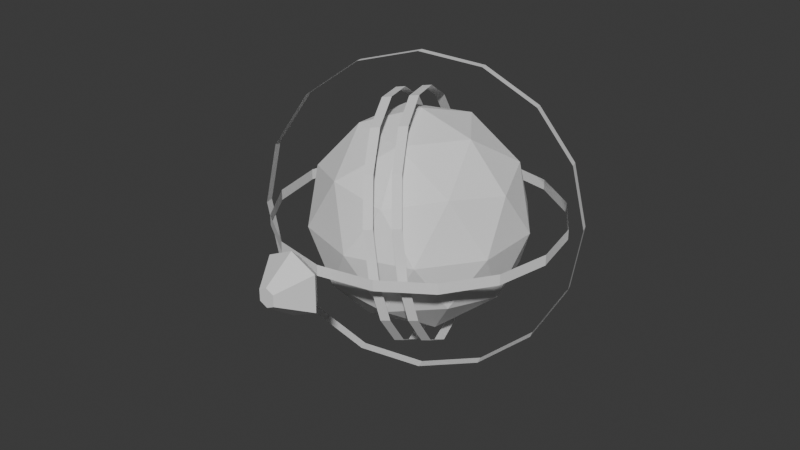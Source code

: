 # Source: OrbEnemy.blend  (saved by Blender 4.0.36; exported with 4.5.12 LTS)
import bpy
from mathutils import Matrix  # noqa: F401  (used for matrix-valued properties, if any)

bpy.ops.wm.read_factory_settings(use_empty=True)
scene = bpy.context.scene
scene.name = 'Scene'

# ---- collections
col_collection = bpy.data.collections.new('Collection'); scene.collection.children.link(col_collection)

# ---- world
world_world = bpy.data.worlds.new('World'); scene.world = world_world
world_world.use_nodes = True; world_world.node_tree.nodes.clear()
_N = world_world.node_tree.nodes; _L = world_world.node_tree.links
n0 = _N.new('ShaderNodeOutputWorld'); n0.name = 'World Output'; n0.location = (300, 300)
n1 = _N.new('ShaderNodeBackground'); n1.name = 'Background'; n1.location = (10, 300)
n1.inputs[0].default_value = (0.05088, 0.05088, 0.05088, 1.0)
_L.new(n1.outputs[0], n0.inputs[0])
n0.is_active_output = True
world_world.color = (0.05088, 0.05088, 0.05088)
world_world.use_sun_shadow = False
world_world.sun_shadow_jitter_overblur = 0.0

# ---- meshes
me_icosphere = bpy.data.meshes.new('Icosphere')
me_icosphere.from_pydata([(0.0, 0.0, -1.0), (0.7236, -0.5257, -0.4472), (-0.2764, -0.8506, -0.4472), (-0.8944, 0.0, -0.4472), (-0.2764, 0.8506, -0.4472), (0.7236, 0.5257, -0.4472), (0.2764, -0.8506, 0.4472), (-0.7236, -0.5257, 0.4472), (-0.7236, 0.5257, 0.4472), (0.2764, 0.8506, 0.4472), (0.8944, 0.0, 0.4472), (0.0, 0.0, 1.0), (-0.1625, -0.5, -0.8507), (0.4253, -0.309, -0.8507), (0.2629, -0.809, -0.5257), (0.8506, 0.0, -0.5257), (0.4253, 0.309, -0.8507), (-0.5257, 0.0, -0.8507), (-0.6882, -0.5, -0.5257), (-0.1625, 0.5, -0.8507), (-0.6882, 0.5, -0.5257), (0.2629, 0.809, -0.5257), (0.9511, -0.309, 0.0), (0.9511, 0.309, 0.0), (0.0, -1.0, 0.0), (0.5878, -0.809, 0.0), (-0.9511, -0.309, 0.0), (-0.5878, -0.809, 0.0), (-0.5878, 0.809, 0.0), (-0.9511, 0.309, 0.0), (0.5878, 0.809, 0.0), (0.0, 1.0, 0.0), (0.6882, -0.5, 0.5257), (-0.2629, -0.809, 0.5257), (-0.8506, 0.0, 0.5257), (-0.2629, 0.809, 0.5257), (0.6882, 0.5, 0.5257), (0.1625, -0.5, 0.8507), (0.5257, 0.0, 0.8507), (-0.4253, -0.309, 0.8507), (-0.4253, 0.309, 0.8507), (0.1625, 0.5, 0.8507)], [], [(0, 13, 12), (1, 13, 15), (0, 12, 17), (0, 17, 19), (0, 19, 16), (1, 15, 22), (2, 14, 24), (3, 18, 26), (4, 20, 28), (5, 21, 30), (1, 22, 25), (2, 24, 27), (3, 26, 29), (4, 28, 31), (5, 30, 23), (6, 32, 37), (7, 33, 39), (8, 34, 40), (9, 35, 41), (10, 36, 38), (38, 41, 11), (38, 36, 41), (36, 9, 41), (41, 40, 11), (41, 35, 40), (35, 8, 40), (40, 39, 11), (40, 34, 39), (34, 7, 39), (39, 37, 11), (39, 33, 37), (33, 6, 37), (37, 38, 11), (37, 32, 38), (32, 10, 38), (23, 36, 10), (23, 30, 36), (30, 9, 36), (31, 35, 9), (31, 28, 35), (28, 8, 35), (29, 34, 8), (29, 26, 34), (26, 7, 34), (27, 33, 7), (27, 24, 33), (24, 6, 33), (25, 32, 6), (25, 22, 32), (22, 10, 32), (30, 31, 9), (30, 21, 31), (21, 4, 31), (28, 29, 8), (28, 20, 29), (20, 3, 29), (26, 27, 7), (26, 18, 27), (18, 2, 27), (24, 25, 6), (24, 14, 25), (14, 1, 25), (22, 23, 10), (22, 15, 23), (15, 5, 23), (16, 21, 5), (16, 19, 21), (19, 4, 21), (19, 20, 4), (19, 17, 20), (17, 3, 20), (17, 18, 3), (17, 12, 18), (12, 2, 18), (15, 16, 5), (15, 13, 16), (13, 0, 16), (12, 14, 2), (12, 13, 14), (13, 1, 14)])
_k = set([(0, 12), (0, 13), (0, 16), (0, 17), (0, 19), (1, 13), (1, 14), (1, 15), (1, 22), (1, 25), (2, 12), (2, 14), (2, 18), (2, 24), (2, 27), (3, 17), (3, 18), (3, 20), (3, 26), (3, 29), (4, 19), (4, 20), (4, 21), (4, 28), (4, 31), (5, 15), (5, 16), (5, 21), (5, 23), (5, 30), (6, 24), (6, 25), (6, 32), (6, 33), (6, 37), (7, 26), (7, 27), (7, 33), (7, 34), (7, 39), (8, 28), (8, 29), (8, 34), (8, 35), (8, 40), (9, 30), (9, 31), (9, 35), (9, 36), (9, 41), (10, 22), (10, 23), (10, 32), (10, 36), (10, 38), (11, 37), (11, 38), (11, 39), (11, 40), (11, 41), (12, 13), (12, 14), (12, 17), (12, 18), (13, 14), (13, 15), (13, 16), (14, 24), (14, 25), (15, 16), (15, 22), (15, 23), (16, 19), (16, 21), (17, 18), (17, 19), (17, 20), (18, 26), (18, 27), (19, 20), (19, 21), (20, 28), (20, 29), (21, 30), (21, 31), (22, 23), (22, 25), (22, 32), (23, 30), (23, 36), (24, 25), (24, 27), (24, 33), (25, 32), (26, 27), (26, 29), (26, 34), (27, 33), (28, 29), (28, 31), (28, 35), (29, 34), (30, 31), (30, 36), (31, 35), (32, 37), (32, 38), (33, 37), (33, 39), (34, 39), (34, 40), (35, 40), (35, 41), (36, 38), (36, 41), (37, 38), (37, 39), (38, 41), (39, 40), (40, 41)])
me_icosphere.attributes.new('sharp_edge', 'BOOLEAN', 'EDGE').data.foreach_set('value', [ (min(e.vertices), max(e.vertices)) in _k for e in me_icosphere.edges])
_uv = me_icosphere.uv_layers.new(name='UVMap')
_uv.uv.foreach_set('vector', [0.6376, 0.3846, 0.559, 0.4385, 0.559, 0.3307, 0.3829, 0.6044, 0.4615, 0.5505, 0.4615, 0.6582, 0.6376, 0.05494, 0.559, 0.1088, 0.559, 0.001064, 0.6376, 0.1648, 0.559, 0.2187, 0.559, 0.1109, 0.9106, 0.3161, 0.8218, 0.2818, 0.9106, 0.2208, 0.6398, 0.2208, 0.7286, 0.2552, 0.6398, 0.3161, 0.3829, 0.6604, 0.4717, 0.6947, 0.3829, 0.7557, 0.2682, 0.7578, 0.3571, 0.7922, 0.2682, 0.8531, 0.4636, 0.4945, 0.5422, 0.4406, 0.5422, 0.5484, 0.001064, 0.4945, 0.07966, 0.4406, 0.07966, 0.5484, 0.7139, 0.4406, 0.7139, 0.5359, 0.625, 0.475, 0.5443, 0.5505, 0.6332, 0.5849, 0.5443, 0.6458, 0.2558, 0.6044, 0.1772, 0.6582, 0.1772, 0.5505, 0.5443, 0.4945, 0.6229, 0.4406, 0.6229, 0.5484, 0.6398, 0.001064, 0.7286, 0.03543, 0.6398, 0.09635, 0.2682, 0.7557, 0.2682, 0.6604, 0.3571, 0.7213, 0.8196, 0.3161, 0.7308, 0.2818, 0.8196, 0.2208, 0.8152, 0.8406, 0.7263, 0.8063, 0.8152, 0.7453, 0.07966, 0.6044, 0.001064, 0.6582, 0.001064, 0.5505, 0.9106, 0.3307, 0.9106, 0.426, 0.8218, 0.3651, 0.8152, 0.8771, 0.7263, 0.938, 0.7263, 0.8427, 0.001064, 0.2747, 0.09438, 0.2208, 0.09438, 0.3286, 0.8152, 0.7088, 0.7263, 0.7432, 0.7263, 0.6479, 0.2661, 0.9505, 0.1772, 0.8896, 0.2661, 0.8552, 0.4762, 0.05494, 0.3829, 0.1088, 0.3829, 0.001064, 0.8196, 0.06199, 0.7308, 0.09635, 0.7308, 0.001064, 0.9062, 0.8771, 0.8173, 0.938, 0.8173, 0.8427, 0.4762, 0.1109, 0.4762, 0.2187, 0.3829, 0.1648, 0.08994, 0.8187, 0.001064, 0.8531, 0.001064, 0.7578, 0.6353, 0.8427, 0.7242, 0.9037, 0.6353, 0.938, 0.001064, 0.4385, 0.001064, 0.3307, 0.09438, 0.3846, 0.8173, 0.6458, 0.8173, 0.5505, 0.9062, 0.5849, 0.6376, 0.2208, 0.6376, 0.3286, 0.559, 0.2747, 0.09651, 0.3286, 0.09651, 0.2208, 0.1898, 0.2747, 0.8218, 0.2062, 0.8218, 0.1109, 0.9106, 0.1453, 0.9062, 0.7797, 0.8173, 0.8406, 0.8173, 0.7453, 0.09651, 0.001064, 0.1898, 0.05494, 0.09651, 0.1088, 0.6332, 0.7088, 0.5443, 0.7432, 0.5443, 0.6479, 0.8959, 0.475, 0.807, 0.5359, 0.807, 0.4406, 0.2874, 0.2187, 0.2874, 0.1109, 0.3807, 0.1648, 0.8173, 0.6823, 0.9062, 0.6479, 0.9062, 0.7432, 0.6398, 0.1109, 0.7286, 0.1719, 0.6398, 0.2062, 0.1898, 0.1648, 0.09651, 0.2187, 0.09651, 0.1109, 0.4783, 0.3307, 0.5569, 0.3846, 0.4783, 0.4385, 0.5569, 0.1109, 0.5569, 0.2187, 0.4783, 0.1648, 0.2874, 0.1088, 0.2874, 0.001064, 0.3807, 0.05494, 0.8152, 0.5505, 0.8152, 0.6458, 0.7263, 0.6114, 0.366, 0.4406, 0.366, 0.5484, 0.2874, 0.4945, 0.001064, 0.1648, 0.09438, 0.1109, 0.09438, 0.2187, 0.6332, 0.7453, 0.6332, 0.8406, 0.5443, 0.8063, 0.08994, 0.6947, 0.001064, 0.7557, 0.001064, 0.6604, 0.2874, 0.2208, 0.3807, 0.2747, 0.2874, 0.3286, 0.8049, 0.5015, 0.716, 0.5359, 0.716, 0.4406, 0.1772, 0.5484, 0.1772, 0.4406, 0.2558, 0.4945, 0.192, 0.1088, 0.192, 0.001064, 0.2853, 0.05494, 0.3829, 0.4406, 0.4615, 0.4945, 0.3829, 0.5484, 0.7242, 0.6458, 0.6353, 0.5849, 0.7242, 0.5505, 0.192, 0.1109, 0.2853, 0.1648, 0.192, 0.2187, 0.09651, 0.4406, 0.1751, 0.4945, 0.09651, 0.5484, 0.5569, 0.2208, 0.5569, 0.3286, 0.4783, 0.2747, 0.001064, 0.1088, 0.001064, 0.001064, 0.09438, 0.05494, 0.4783, 0.001064, 0.5569, 0.05494, 0.4783, 0.1088, 0.258, 0.6582, 0.258, 0.5505, 0.3366, 0.6044, 0.192, 0.3286, 0.192, 0.2208, 0.2853, 0.2747, 0.6398, 0.3651, 0.7286, 0.3307, 0.7286, 0.426, 0.6353, 0.7453, 0.7242, 0.8062, 0.6353, 0.8406, 0.1898, 0.3846, 0.09651, 0.4385, 0.09651, 0.3307, 0.7308, 0.426, 0.7308, 0.3307, 0.8196, 0.3651, 0.8196, 0.2062, 0.7308, 0.1453, 0.8196, 0.1109, 0.3807, 0.3307, 0.3807, 0.4385, 0.2874, 0.3846, 0.3829, 0.8531, 0.3829, 0.7578, 0.4717, 0.7922, 0.9106, 0.03543, 0.8218, 0.09635, 0.8218, 0.001064, 0.3829, 0.3307, 0.4762, 0.3846, 0.3829, 0.4385, 0.2661, 0.7213, 0.1772, 0.7557, 0.1772, 0.6604, 0.1772, 0.8187, 0.2661, 0.7578, 0.2661, 0.8531, 0.3829, 0.3286, 0.3829, 0.2208, 0.4762, 0.2747, 0.5443, 0.938, 0.5443, 0.8427, 0.6332, 0.8771, 0.6353, 0.6479, 0.7242, 0.7088, 0.6353, 0.7432, 0.192, 0.3307, 0.2853, 0.3846, 0.192, 0.4385, 0.09651, 0.5505, 0.1751, 0.6044, 0.09651, 0.6582])
me_icosphere.update()
me_circle = bpy.data.meshes.new('Circle')
me_circle.from_pydata([(-6.205e-09, 1.313, -0.04987), (-0.5023, 1.213, -0.04987), (-0.9281, 0.9281, -0.04987), (-1.213, 0.5023, -0.04987), (-1.313, 1.389e-09, -0.04987), (-1.213, -0.5023, -0.04987), (-0.9281, -0.9281, -0.04987), (-0.5023, -1.213, -0.04987), (-6.205e-09, -1.313, -0.04987), (0.5023, -1.213, -0.04987), (0.9281, -0.9281, -0.04987), (1.213, -0.5023, -0.04987), (1.313, 1.389e-09, -0.04987), (1.213, 0.5023, -0.04987), (0.9281, 0.9281, -0.04987), (0.5023, 1.213, -0.04987), (-6.205e-09, 1.313, 0.04987), (-0.5023, 1.213, 0.04987), (-0.9281, 0.9281, 0.04987), (-1.213, 0.5023, 0.04987), (-1.313, 1.389e-09, 0.04987), (-1.213, -0.5023, 0.04987), (-0.9281, -0.9281, 0.04987), (-0.5023, -1.213, 0.04987), (-6.205e-09, -1.313, 0.04987), (0.5023, -1.213, 0.04987), (0.9281, -0.9281, 0.04987), (1.213, -0.5023, 0.04987), (1.313, 1.389e-09, 0.04987), (1.213, 0.5023, 0.04987), (0.9281, 0.9281, 0.04987), (0.5023, 1.213, 0.04987)], [], [(6, 7, 23, 22), (7, 8, 24, 23), (8, 9, 25, 24), (9, 10, 26, 25), (10, 11, 27, 26), (11, 12, 28, 27), (12, 13, 29, 28), (13, 14, 30, 29), (0, 1, 17, 16), (14, 15, 31, 30), (1, 2, 18, 17), (15, 0, 16, 31), (2, 3, 19, 18), (3, 4, 20, 19), (4, 5, 21, 20), (5, 6, 22, 21)])
_k = set([(0, 1), (0, 15), (0, 16), (1, 2), (1, 17), (2, 3), (2, 18), (3, 4), (3, 19), (4, 5), (4, 20), (5, 6), (5, 21), (6, 7), (6, 22), (7, 8), (7, 23), (8, 9), (8, 24), (9, 10), (9, 25), (10, 11), (10, 26), (11, 12), (11, 27), (12, 13), (12, 28), (13, 14), (13, 29), (14, 15), (14, 30), (15, 31), (16, 17), (16, 31), (17, 18), (18, 19), (19, 20), (20, 21), (21, 22), (22, 23), (23, 24), (24, 25), (25, 26), (26, 27), (27, 28), (28, 29), (29, 30), (30, 31)])
me_circle.attributes.new('sharp_edge', 'BOOLEAN', 'EDGE').data.foreach_set('value', [ (min(e.vertices), max(e.vertices)) in _k for e in me_circle.edges])
_uv = me_circle.uv_layers.new(name='UVMap')
_uv.uv.foreach_set('vector', [0.1524, 0.8415, 0.1524, 0.9299, 0.1352, 0.9299, 0.1352, 0.8415, 0.2752, 0.4406, 0.2752, 0.529, 0.258, 0.529, 0.258, 0.4406, 0.1718, 0.8415, 0.1718, 0.9299, 0.1546, 0.9299, 0.1546, 0.8415, 0.1524, 0.7509, 0.1524, 0.8393, 0.1352, 0.8393, 0.1352, 0.7509, 0.1718, 0.7509, 0.1718, 0.8393, 0.1546, 0.8393, 0.1546, 0.7509, 0.9128, 0.1994, 0.9128, 0.1109, 0.93, 0.1109, 0.93, 0.1994, 0.3559, 0.5505, 0.3559, 0.6389, 0.3387, 0.6389, 0.3387, 0.5505, 0.9128, 0.08949, 0.9128, 0.001064, 0.93, 0.001064, 0.93, 0.08949, 0.93, 0.3307, 0.93, 0.4191, 0.9128, 0.4191, 0.9128, 0.3307, 0.93, 0.2208, 0.93, 0.3093, 0.9128, 0.3093, 0.9128, 0.2208, 0.3593, 0.8462, 0.3593, 0.7578, 0.3765, 0.7578, 0.3765, 0.8462, 0.525, 0.6389, 0.525, 0.5505, 0.5422, 0.5505, 0.5422, 0.6389, 0.4863, 0.9106, 0.4863, 0.8221, 0.5035, 0.8221, 0.5035, 0.9106, 0.9346, 0.4406, 0.9346, 0.529, 0.9174, 0.529, 0.9174, 0.4406, 0.5056, 0.6389, 0.5056, 0.5505, 0.5228, 0.5505, 0.5228, 0.6389, 0.3593, 0.9368, 0.3593, 0.8483, 0.3765, 0.8483, 0.3765, 0.9368])
me_circle.update()
me_circle_001 = bpy.data.meshes.new('Circle.001')
me_circle_001.from_pydata([(-6.205e-09, 1.313, -0.04987), (-0.5023, 1.213, -0.04987), (-0.9281, 0.9281, -0.04987), (-1.213, 0.5023, -0.04987), (-1.313, 1.389e-09, -0.04987), (-1.213, -0.5023, -0.04987), (-0.9281, -0.9281, -0.04987), (-0.5023, -1.213, -0.04987), (-6.205e-09, -1.313, -0.04987), (0.5023, -1.213, -0.04987), (0.9281, -0.9281, -0.04987), (1.213, -0.5023, -0.04987), (1.313, 1.389e-09, -0.04987), (1.213, 0.5023, -0.04987), (0.9281, 0.9281, -0.04987), (0.5023, 1.213, -0.04987), (-6.205e-09, 1.313, 0.04987), (-0.5023, 1.213, 0.04987), (-0.9281, 0.9281, 0.04987), (-1.213, 0.5023, 0.04987), (-1.313, 1.389e-09, 0.04987), (-1.213, -0.5023, 0.04987), (-0.9281, -0.9281, 0.04987), (-0.5023, -1.213, 0.04987), (-6.205e-09, -1.313, 0.04987), (0.5023, -1.213, 0.04987), (0.9281, -0.9281, 0.04987), (1.213, -0.5023, 0.04987), (1.313, 1.389e-09, 0.04987), (1.213, 0.5023, 0.04987), (0.9281, 0.9281, 0.04987), (0.5023, 1.213, 0.04987)], [], [(6, 7, 23, 22), (7, 8, 24, 23), (8, 9, 25, 24), (9, 10, 26, 25), (10, 11, 27, 26), (11, 12, 28, 27), (12, 13, 29, 28), (13, 14, 30, 29), (0, 1, 17, 16), (14, 15, 31, 30), (1, 2, 18, 17), (15, 0, 16, 31), (2, 3, 19, 18), (3, 4, 20, 19), (4, 5, 21, 20), (5, 6, 22, 21)])
_k = set([(0, 1), (0, 15), (0, 16), (1, 2), (1, 17), (2, 3), (2, 18), (3, 4), (3, 19), (4, 5), (4, 20), (5, 6), (5, 21), (6, 7), (6, 22), (7, 8), (7, 23), (8, 9), (8, 24), (9, 10), (9, 25), (10, 11), (10, 26), (11, 12), (11, 27), (12, 13), (12, 28), (13, 14), (13, 29), (14, 15), (14, 30), (15, 31), (16, 17), (16, 31), (17, 18), (18, 19), (19, 20), (20, 21), (21, 22), (22, 23), (23, 24), (24, 25), (25, 26), (26, 27), (27, 28), (28, 29), (29, 30), (30, 31)])
me_circle_001.attributes.new('sharp_edge', 'BOOLEAN', 'EDGE').data.foreach_set('value', [ (min(e.vertices), max(e.vertices)) in _k for e in me_circle_001.edges])
_uv = me_circle_001.uv_layers.new(name='UVMap')
_uv.uv.foreach_set('vector', [0.2855, 0.8552, 0.2855, 0.9436, 0.2682, 0.9436, 0.2682, 0.8552, 0.5035, 0.5505, 0.5035, 0.6389, 0.4863, 0.6389, 0.4863, 0.5505, 0.3048, 0.8552, 0.3048, 0.9436, 0.2876, 0.9436, 0.2876, 0.8552, 0.5228, 0.8221, 0.5228, 0.9106, 0.5056, 0.9106, 0.5056, 0.8221, 0.5422, 0.8221, 0.5422, 0.9106, 0.525, 0.9106, 0.525, 0.8221, 0.3069, 0.9436, 0.3069, 0.8552, 0.3242, 0.8552, 0.3242, 0.9436, 0.4841, 0.5505, 0.4841, 0.6389, 0.4669, 0.6389, 0.4669, 0.5505, 0.3263, 0.9436, 0.3263, 0.8552, 0.3435, 0.8552, 0.3435, 0.9436, 0.01828, 0.8552, 0.01828, 0.9436, 0.001064, 0.9436, 0.001064, 0.8552, 0.03763, 0.8552, 0.03763, 0.9436, 0.02041, 0.9436, 0.02041, 0.8552, 0.8981, 0.529, 0.8981, 0.4406, 0.9153, 0.4406, 0.9153, 0.529, 0.358, 0.6389, 0.358, 0.5505, 0.3753, 0.5505, 0.3753, 0.6389, 0.9083, 0.6389, 0.9083, 0.5505, 0.9256, 0.5505, 0.9256, 0.6389, 0.05698, 0.8552, 0.05698, 0.9436, 0.03976, 0.9436, 0.03976, 0.8552, 0.4863, 0.7295, 0.4863, 0.641, 0.5035, 0.641, 0.5035, 0.7295, 0.05911, 0.9436, 0.05911, 0.8552, 0.07633, 0.8552, 0.07633, 0.9436])
me_circle_001.update()
me_circle_002 = bpy.data.meshes.new('Circle.002')
me_circle_002.from_pydata([(-6.205e-09, 1.313, -0.1892), (-0.5023, 1.213, -0.1892), (-0.9281, 0.9281, -0.1892), (-1.213, 0.5023, -0.1892), (-1.313, 1.389e-09, -0.1892), (-1.213, -0.5023, -0.1892), (-0.9281, -0.9281, -0.1892), (-0.5023, -1.213, -0.1892), (-6.205e-09, -1.313, -0.1892), (0.5023, -1.213, -0.1892), (0.9281, -0.9281, -0.1892), (1.213, -0.5023, -0.1892), (1.313, 1.389e-09, -0.1892), (1.213, 0.5023, -0.1892), (0.9281, 0.9281, -0.1892), (0.5023, 1.213, -0.1892), (-6.205e-09, 1.313, -0.08949), (-0.5023, 1.213, -0.08949), (-0.9281, 0.9281, -0.08949), (-1.213, 0.5023, -0.08949), (-1.313, 1.389e-09, -0.08949), (-1.213, -0.5023, -0.08949), (-0.9281, -0.9281, -0.08949), (-0.5023, -1.213, -0.08949), (-6.205e-09, -1.313, -0.08949), (0.5023, -1.213, -0.08949), (0.9281, -0.9281, -0.08949), (1.213, -0.5023, -0.08949), (1.313, 1.389e-09, -0.08949), (1.213, 0.5023, -0.08949), (0.9281, 0.9281, -0.08949), (0.5023, 1.213, -0.08949), (-1.086e-08, 1.313, 0.08949), (-0.5023, 1.213, 0.08949), (-0.9281, 0.9281, 0.08949), (-1.213, 0.5023, 0.08949), (-1.313, -6.061e-09, 0.08949), (-1.213, -0.5023, 0.08949), (-0.9281, -0.9281, 0.08949), (-0.5023, -1.213, 0.08949), (-1.086e-08, -1.313, 0.08949), (0.5023, -1.213, 0.08949), (0.9281, -0.9281, 0.08949), (1.213, -0.5023, 0.08949), (1.313, -6.061e-09, 0.08949), (1.213, 0.5023, 0.08949), (0.9281, 0.9281, 0.08949), (0.5023, 1.213, 0.08949), (-1.086e-08, 1.313, 0.1892), (-0.5023, 1.213, 0.1892), (-0.9281, 0.9281, 0.1892), (-1.213, 0.5023, 0.1892), (-1.313, -6.061e-09, 0.1892), (-1.213, -0.5023, 0.1892), (-0.9281, -0.9281, 0.1892), (-0.5023, -1.213, 0.1892), (-1.086e-08, -1.313, 0.1892), (0.5023, -1.213, 0.1892), (0.9281, -0.9281, 0.1892), (1.213, -0.5023, 0.1892), (1.313, -6.061e-09, 0.1892), (1.213, 0.5023, 0.1892), (0.9281, 0.9281, 0.1892), (0.5023, 1.213, 0.1892)], [], [(6, 7, 23, 22), (7, 8, 24, 23), (8, 9, 25, 24), (9, 10, 26, 25), (10, 11, 27, 26), (11, 12, 28, 27), (12, 13, 29, 28), (13, 14, 30, 29), (0, 1, 17, 16), (14, 15, 31, 30), (1, 2, 18, 17), (15, 0, 16, 31), (2, 3, 19, 18), (3, 4, 20, 19), (4, 5, 21, 20), (5, 6, 22, 21), (38, 39, 55, 54), (39, 40, 56, 55), (40, 41, 57, 56), (41, 42, 58, 57), (42, 43, 59, 58), (43, 44, 60, 59), (44, 45, 61, 60), (45, 46, 62, 61), (32, 33, 49, 48), (46, 47, 63, 62), (33, 34, 50, 49), (47, 32, 48, 63), (34, 35, 51, 50), (35, 36, 52, 51), (36, 37, 53, 52), (37, 38, 54, 53)])
_k = set([(0, 1), (0, 15), (0, 16), (1, 2), (1, 17), (2, 3), (2, 18), (3, 4), (3, 19), (4, 5), (4, 20), (5, 6), (5, 21), (6, 7), (6, 22), (7, 8), (7, 23), (8, 9), (8, 24), (9, 10), (9, 25), (10, 11), (10, 26), (11, 12), (11, 27), (12, 13), (12, 28), (13, 14), (13, 29), (14, 15), (14, 30), (15, 31), (16, 17), (16, 31), (17, 18), (18, 19), (19, 20), (20, 21), (21, 22), (22, 23), (23, 24), (24, 25), (25, 26), (26, 27), (27, 28), (28, 29), (29, 30), (30, 31), (32, 33), (32, 47), (32, 48), (33, 34), (33, 49), (34, 35), (34, 50), (35, 36), (35, 51), (36, 37), (36, 52), (37, 38), (37, 53), (38, 39), (38, 54), (39, 40), (39, 55), (40, 41), (40, 56), (41, 42), (41, 57), (42, 43), (42, 58), (43, 44), (43, 59), (44, 45), (44, 60), (45, 46), (45, 61), (46, 47), (46, 62), (47, 63), (48, 49), (48, 63), (49, 50), (50, 51), (51, 52), (52, 53), (53, 54), (54, 55), (55, 56), (56, 57), (57, 58), (58, 59), (59, 60), (60, 61), (61, 62), (62, 63)])
me_circle_002.attributes.new('sharp_edge', 'BOOLEAN', 'EDGE').data.foreach_set('value', [ (min(e.vertices), max(e.vertices)) in _k for e in me_circle_002.edges])
_uv = me_circle_002.uv_layers.new(name='UVMap')
_uv.uv.foreach_set('vector', [0.4001, 0.8552, 0.4001, 0.9436, 0.3829, 0.9436, 0.3829, 0.8552, 0.5228, 0.641, 0.5228, 0.7295, 0.5056, 0.7295, 0.5056, 0.641, 0.4194, 0.8552, 0.4194, 0.9436, 0.4022, 0.9436, 0.4022, 0.8552, 0.9256, 0.7453, 0.9256, 0.8337, 0.9083, 0.8337, 0.9083, 0.7453, 0.9256, 0.6479, 0.9256, 0.7363, 0.9083, 0.7363, 0.9083, 0.6479, 0.4216, 0.9436, 0.4216, 0.8552, 0.4388, 0.8552, 0.4388, 0.9436, 0.5422, 0.641, 0.5422, 0.7295, 0.525, 0.7295, 0.525, 0.641, 0.4409, 0.9436, 0.4409, 0.8552, 0.4581, 0.8552, 0.4581, 0.9436, 0.4775, 0.8552, 0.4775, 0.9436, 0.4603, 0.9436, 0.4603, 0.8552, 0.9449, 0.5505, 0.9449, 0.6389, 0.9277, 0.6389, 0.9277, 0.5505, 0.9083, 0.9243, 0.9083, 0.8359, 0.9256, 0.8359, 0.9256, 0.9243, 0.3593, 0.7488, 0.3593, 0.6604, 0.3765, 0.6604, 0.3765, 0.7488, 0.09651, 0.9299, 0.09651, 0.8415, 0.1137, 0.8415, 0.1137, 0.9299, 0.9449, 0.7453, 0.9449, 0.8337, 0.9277, 0.8337, 0.9277, 0.7453, 0.09651, 0.7488, 0.09651, 0.6604, 0.1137, 0.6604, 0.1137, 0.7488, 0.9277, 0.7363, 0.9277, 0.6479, 0.9449, 0.6479, 0.9449, 0.7363, 0.9321, 0.4191, 0.9321, 0.3307, 0.9493, 0.3307, 0.9493, 0.4191, 0.1331, 0.6604, 0.1331, 0.7488, 0.1159, 0.7488, 0.1159, 0.6604, 0.9277, 0.9243, 0.9277, 0.8359, 0.9449, 0.8359, 0.9449, 0.9243, 0.5228, 0.7316, 0.5228, 0.82, 0.5056, 0.82, 0.5056, 0.7316, 0.5422, 0.7316, 0.5422, 0.82, 0.525, 0.82, 0.525, 0.7316, 0.9321, 0.1994, 0.9321, 0.1109, 0.9493, 0.1109, 0.9493, 0.1994, 0.1524, 0.6604, 0.1524, 0.7488, 0.1352, 0.7488, 0.1352, 0.6604, 0.9321, 0.3093, 0.9321, 0.2208, 0.9493, 0.2208, 0.9493, 0.3093, 0.9493, 0.001064, 0.9493, 0.08949, 0.9321, 0.08949, 0.9321, 0.001064, 0.954, 0.4406, 0.954, 0.529, 0.9367, 0.529, 0.9367, 0.4406, 0.09651, 0.8393, 0.09651, 0.7509, 0.1137, 0.7509, 0.1137, 0.8393, 0.1546, 0.7488, 0.1546, 0.6604, 0.1718, 0.6604, 0.1718, 0.7488, 0.1159, 0.8393, 0.1159, 0.7509, 0.1331, 0.7509, 0.1331, 0.8393, 0.1159, 0.9299, 0.1159, 0.8415, 0.1331, 0.8415, 0.1331, 0.9299, 0.4863, 0.82, 0.4863, 0.7316, 0.5035, 0.7316, 0.5035, 0.82, 0.9643, 0.5505, 0.9643, 0.6389, 0.947, 0.6389, 0.947, 0.5505])
me_circle_002.update()
me_icosphere_002 = bpy.data.meshes.new('Icosphere.002')
me_icosphere_002.from_pydata([(-0.001465, -1.501, -0.2041), (0.001465, -1.501, 0.2041), (0.174, -1.501, -0.1203), (0.07386, -1.875, -0.05237), (0.1757, -1.501, 0.1171), (-0.1757, -1.501, -0.1171), (-0.174, -1.501, 0.1203), (0.2448, -1.59, -0.1736), (-0.002093, -1.59, -0.2915), (0.2472, -1.59, 0.1691), (0.002093, -1.59, 0.2915), (-0.2472, -1.59, -0.1691), (-0.2448, -1.59, 0.1736), (-0.0006317, -1.875, -0.08795), (0.0746, -1.875, 0.05102), (0.0006317, -1.875, 0.08795), (-0.0746, -1.875, -0.05102), (-0.07386, -1.875, 0.05237)], [], [(11, 8, 13, 16), (9, 10, 15, 14), (8, 7, 3, 13), (10, 12, 17, 15), (12, 11, 16, 17), (7, 9, 14, 3), (0, 5, 6, 1, 4, 2), (0, 2, 7, 8), (4, 1, 10, 9), (5, 0, 8, 11), (1, 6, 12, 10), (6, 5, 11, 12), (2, 4, 9, 7), (14, 15, 17, 16, 13, 3)])
_k = set([(0, 2), (0, 5), (0, 8), (1, 4), (1, 6), (1, 10), (2, 4), (2, 7), (3, 7), (3, 13), (3, 14), (4, 9), (5, 6), (5, 11), (6, 12), (7, 8), (7, 9), (8, 11), (8, 13), (9, 10), (9, 14), (10, 12), (10, 15), (11, 12), (11, 16), (12, 17), (13, 16), (14, 15), (15, 17), (16, 17)])
me_icosphere_002.attributes.new('sharp_edge', 'BOOLEAN', 'EDGE').data.foreach_set('value', [ (min(e.vertices), max(e.vertices)) in _k for e in me_icosphere_002.edges])
_uv = me_icosphere_002.uv_layers.new(name='UVMap')
_uv.uv.foreach_set('vector', [0.6353, 0.9402, 0.6829, 0.9402, 0.6673, 0.9989, 0.653, 0.9989, 0.9946, 0.865, 0.947, 0.865, 0.9626, 0.8063, 0.9769, 0.8063, 0.9945, 0.8041, 0.947, 0.8041, 0.9647, 0.7453, 0.9791, 0.7453, 0.947, 0.6479, 0.9945, 0.6479, 0.9768, 0.7067, 0.9625, 0.7067, 0.9083, 0.9859, 0.9083, 0.9264, 0.9661, 0.9471, 0.9661, 0.9651, 0.1543, 0.932, 0.1543, 0.9915, 0.09651, 0.9708, 0.09651, 0.9529, 0.5118, 0.9127, 0.5422, 0.9276, 0.5422, 0.9688, 0.5118, 0.9836, 0.4814, 0.9687, 0.4814, 0.9275, 0.9515, 0.4213, 0.9515, 0.3875, 0.9721, 0.3804, 0.9721, 0.4279, 0.9515, 0.3712, 0.9515, 0.3374, 0.9721, 0.3307, 0.9721, 0.3783, 0.9677, 0.8742, 0.9677, 0.9081, 0.947, 0.9147, 0.947, 0.8672, 0.9721, 0.2275, 0.9721, 0.2612, 0.9515, 0.2683, 0.9515, 0.2208, 0.9515, 0.1613, 0.9515, 0.1201, 0.9713, 0.1109, 0.9713, 0.1705, 0.9713, 0.01023, 0.9713, 0.05145, 0.9515, 0.06057, 0.9515, 0.001064, 0.3765, 0.9631, 0.3636, 0.9694, 0.3507, 0.9632, 0.3507, 0.9452, 0.3636, 0.9389, 0.3765, 0.9452])
me_icosphere_002.update()

# ---- objects
ob_icosphere = bpy.data.objects.new('Icosphere', me_icosphere)
ob_circle = bpy.data.objects.new('Circle', me_circle)
ob_circle_001 = bpy.data.objects.new('Circle.001', me_circle_001)
ob_circle_002 = bpy.data.objects.new('Circle.002', me_circle_002)
ob_icosphere_001 = bpy.data.objects.new('Icosphere.001', me_icosphere_002)

# ---- transforms, parenting, visibility, modifiers, constraints
ob_icosphere.location = (0.0, 0.0, 0.0)
ob_circle.location = (0.0, 0.0, 0.0)
ob_circle_001.location = (0.0, 0.0, 0.0)
ob_circle_001.rotation_euler = (-1.726, 0.334, 0.3291)
ob_circle_001.scale = (1.102, 1.102, 1.102)
ob_circle_002.location = (0.0, 0.0, 0.0)
ob_circle_002.rotation_euler = (-1.726, 0.334, 1.962)
ob_circle_002.scale = (0.8556, 0.8556, 0.8556)
ob_icosphere_001.location = (0.0, 0.0, 0.0)

# ---- collection membership
col_collection.objects.link(ob_icosphere)
col_collection.objects.link(ob_circle)
col_collection.objects.link(ob_circle_001)
col_collection.objects.link(ob_circle_002)
col_collection.objects.link(ob_icosphere_001)

# ---- scene / render settings (as saved in the file)
scene.frame_start = 1; scene.frame_end = 250; scene.frame_set(1)
scene.render.engine = 'BLENDER_EEVEE_NEXT'
scene.cycles.sampling_pattern = 'TABULATED_SOBOL'
bpy.context.view_layer.update()

# ---- added for rendering (the .blend has no active camera and no usable light): camera, sun
cam_auto = bpy.data.cameras.new('AutoCamera')
cam_auto.lens = 50.0
cam_auto.sensor_width = 36.0
cam_auto.clip_end = 1000.0
ob_auto_camera = bpy.data.objects.new('AutoCamera', cam_auto)
scene.collection.objects.link(ob_auto_camera)
ob_auto_camera.location = (5.47135, -6.84334, 4.37708)
ob_auto_camera.rotation_euler = (1.09748, -7.21219e-08, 0.694738)
scene.camera = ob_auto_camera
light_auto_sun = bpy.data.lights.new('AutoSun', 'SUN')
light_auto_sun.energy = 3.0
light_auto_sun.angle = 0.0523599
ob_auto_sun = bpy.data.objects.new('AutoSun', light_auto_sun)
scene.collection.objects.link(ob_auto_sun)
ob_auto_sun.rotation_euler = (0.872665, 0.174533, 0.523599)
bpy.context.view_layer.update()
